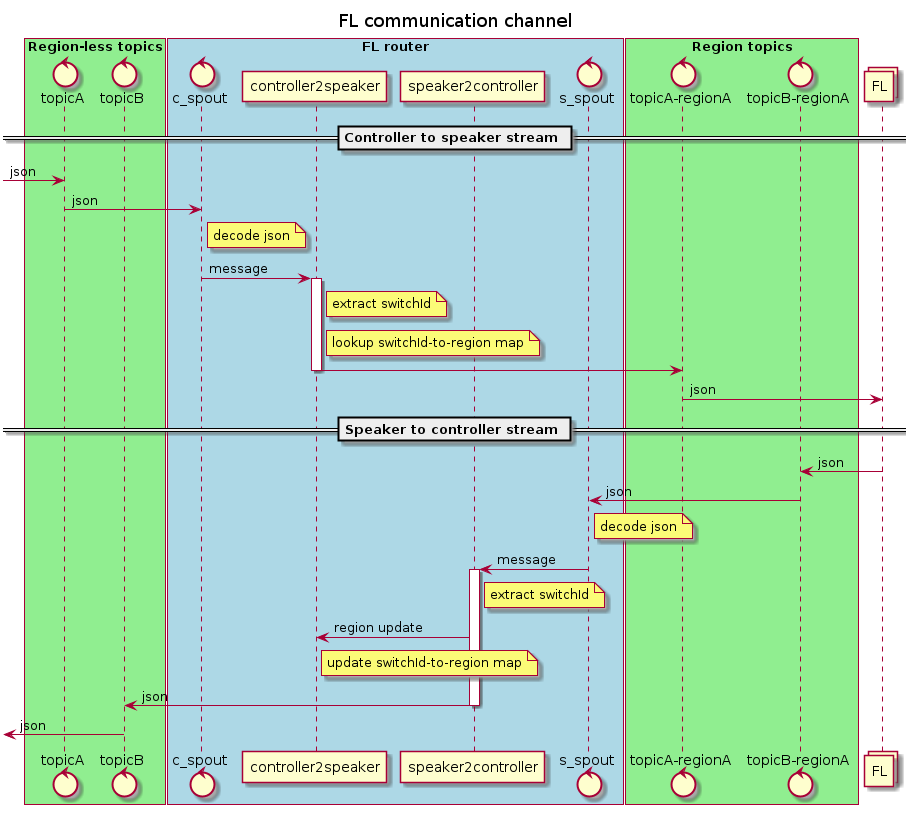

The diagram above was rendered by PlantUML. Its source (embedded in the PNG):
@startuml

title FL communication channel

box "Region-less topics" #LightGreen
control "topicA"
control "topicB"
end box

box "FL router" #LightBlue
control "c_spout" as rc_spout
participant "controller2speaker" as cs_proxy
participant "speaker2controller" as sc_proxy
control "s_spout" as rs_spout
end box

box "Region topics" #LightGreen
control "topicA-regionA" as region_topicA
control "topicB-regionA" as region_topicB
end box

collections FL

== Controller to speaker stream ==
-> topicA : json

topicA -> rc_spout : json
note right of rc_spout : decode json
rc_spout -> cs_proxy : message
activate cs_proxy

note right of cs_proxy : extract switchId
note right of cs_proxy : lookup switchId-to-region map

cs_proxy -> region_topicA
deactivate cs_proxy

region_topicA -> FL : json

== Speaker to controller stream ==

FL -> region_topicB : json
region_topicB -> rs_spout : json
note right of rs_spout : decode json

rs_spout -> sc_proxy : message
activate sc_proxy
note right of sc_proxy : extract switchId

sc_proxy -> cs_proxy : region update
note right of cs_proxy : update switchId-to-region map

sc_proxy -> topicB : json
deactivate sc_proxy

<- topicB : json

@enduml